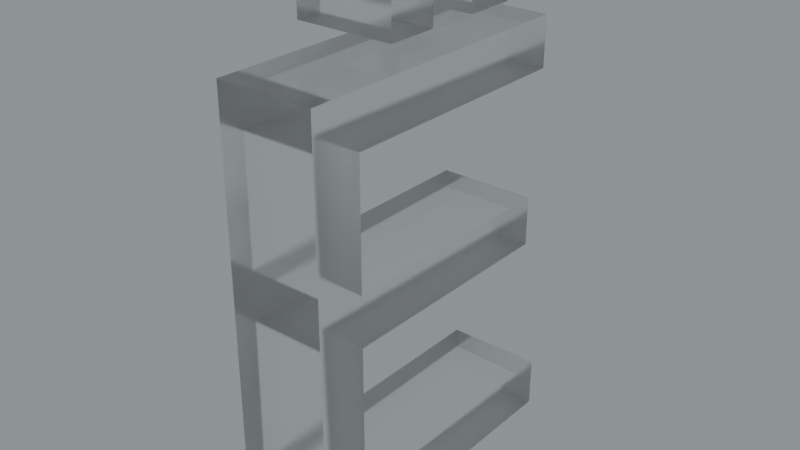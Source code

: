 # Source: blend.blend  (saved by Blender 3.5.10; exported with 4.5.12 LTS)
import bpy
from mathutils import Matrix  # noqa: F401  (used for matrix-valued properties, if any)

bpy.ops.wm.read_factory_settings(use_empty=True)
scene = bpy.context.scene
scene.name = 'Scene'

# ---- collections
col_collection = bpy.data.collections.new('Collection'); scene.collection.children.link(col_collection)

# ---- images (referenced by path relative to the original .blend; pixels are not part of the script)
import os
ASSET_DIR = os.environ.get("B2B_ASSET_DIR", "")  # directory of the original .blend (textures are referenced by path, not embedded)
HERE = os.path.dirname(os.path.abspath(__file__))  # packed textures are extracted next to this script under _unpacked/

def load_image(name, relpath, width, height, colorspace="sRGB"):
    """Load a texture the original file referenced (path relative to the .blend, or extracted next to this script)."""
    p = next((c for c in (os.path.join(HERE, relpath), os.path.join(ASSET_DIR, relpath)) if relpath and os.path.exists(c)), "")
    if p:
        img = bpy.data.images.load(p, check_existing=True)
        img.name = name
    else:  # same state as the original file: an image datablock whose file is absent (Cycles renders it pink)
        img = bpy.data.images.new(name, width, height)
        img.source = "FILE"
        img.filepath = "//" + (relpath or name)
    img.colorspace_settings.name = colorspace
    return img
img_satara_night_4k_hdr = load_image('satara_night_4k.hdr', 'satara_night_4k.hdr', 1024, 1024, 'Linear Rec.709')

# ---- materials (node trees are filled in below, after node groups)
mat_material_006 = bpy.data.materials.new('Material.006')

# ---- material node trees
mat_material_006.use_nodes = True; mat_material_006.node_tree.nodes.clear()
_N = mat_material_006.node_tree.nodes; _L = mat_material_006.node_tree.links
n0 = _N.new('ShaderNodeMixShader'); n0.name = 'Mix Shader'; n0.location = (526, 202)
n1 = _N.new('ShaderNodeOutputMaterial'); n1.name = 'Material Output.001'; n1.location = (703, 228)
n2 = _N.new('ShaderNodeLayerWeight'); n2.name = 'Layer Weight'; n2.location = (356, 256)
n2.inputs[0].default_value = 0.1
n3 = _N.new('ShaderNodeBsdfAnisotropic'); n3.name = 'Glossy BSDF'; n3.location = (190, 45)
n3.width = 280
n3.distribution = 'GGX'
n3.inputs[1].default_value = 0.6
n4 = _N.new('ShaderNodeBsdfGlass'); n4.name = 'Glass BSDF'; n4.location = (17, 157)
n4.distribution = 'BECKMANN'
n4.inputs[1].default_value = 0.2
_L.new(n3.outputs[0], n0.inputs[2])
_L.new(n2.outputs[0], n0.inputs[0])
_L.new(n4.outputs[0], n0.inputs[1])
_L.new(n0.outputs[0], n1.inputs[0])
n1.is_active_output = True

# ---- world
world_world = bpy.data.worlds.new('World'); scene.world = world_world
world_world.use_nodes = True; world_world.node_tree.nodes.clear()
_N = world_world.node_tree.nodes; _L = world_world.node_tree.links
n0 = _N.new('ShaderNodeBackground'); n0.name = 'Background.001'; n0.location = (26, -164)
n1 = _N.new('ShaderNodeBackground'); n1.name = 'Background'; n1.location = (337, 91)
n1.inputs[0].default_value = (0.05088, 0.05088, 0.05088, 1.0)
n2 = _N.new('ShaderNodeOutputWorld'); n2.name = 'World Output'; n2.location = (512, 287)
n3 = _N.new('ShaderNodeValToRGB'); n3.name = 'ColorRamp'; n3.location = (98, 373)
while len(n3.color_ramp.elements) > 1: n3.color_ramp.elements.remove(n3.color_ramp.elements[-1])
n3.color_ramp.elements[0].position = 0.0; n3.color_ramp.elements[0].color = (0.0, 0.0, 0.0, 1.0)
_e = n3.color_ramp.elements.new(1.0); _e.color = (0.8561, 0.9404, 0.9606, 1.0)
n4 = _N.new('ShaderNodeTexEnvironment'); n4.name = 'Environment Texture'; n4.location = (-269, 312)
n4.image = img_satara_night_4k_hdr
_L.new(n4.outputs[0], n3.inputs[0])
_L.new(n3.outputs[0], n2.inputs[0])
n2.is_active_output = True
world_world.color = (0.05088, 0.05088, 0.05088)
world_world.use_sun_shadow = False
world_world.sun_shadow_jitter_overblur = 0.0

# ---- meshes
me_x = bpy.data.meshes.new('Ё')
me_x.from_pydata([(0.4123, -0.1741, -5.0), (16.41, -0.1741, -5.0), (16.41, -0.1741, -0.000102), (0.4123, -0.1741, -0.000102), (0.4123, 21.59, -5.0), (0.4123, 21.59, -0.000102), (15.77, 21.59, -0.000102), (15.77, 21.59, -5.0), (15.77, 19.03, -5.0), (15.77, 19.03, -0.000102), (2.972, 19.03, -5.0), (2.972, 19.03, -0.000102), (2.972, 12.63, -5.0), (2.972, 12.63, -0.000102), (15.13, 12.63, -5.0), (15.13, 12.63, -0.000102), (15.13, 10.07, -5.0), (15.13, 10.07, -0.000102), (2.972, 10.07, -5.0), (2.972, 10.07, -0.000102), (2.972, 2.386, -0.000102), (2.972, 2.386, -5.0), (16.41, 2.386, -0.000102), (16.41, 2.386, -5.0), (4.892, 22.87, -5.0), (7.452, 22.87, -5.0), (7.452, 22.87, -0.000102), (4.892, 22.87, -0.000102), (4.892, 26.07, -5.0), (4.892, 26.07, -0.000102), (7.452, 26.07, -5.0), (7.452, 26.07, -0.000102), (10.01, 22.87, -5.0), (12.57, 22.87, -5.0), (12.57, 22.87, -0.000102), (10.01, 22.87, -0.000102), (10.01, 26.07, -5.0), (10.01, 26.07, -0.000102), (12.57, 26.07, -5.0), (12.57, 26.07, -0.000102)], [], [(0, 1, 2), (0, 2, 3), (4, 0, 3), (4, 3, 5), (6, 4, 5), (7, 4, 6), (8, 7, 6), (8, 6, 9), (10, 8, 9), (10, 9, 11), (12, 10, 11), (12, 11, 13), (14, 12, 13), (14, 13, 15), (16, 14, 15), (16, 15, 17), (18, 16, 17), (18, 17, 19), (20, 18, 19), (21, 18, 20), (22, 21, 20), (23, 21, 22), (1, 23, 22), (1, 22, 2), (21, 0, 18), (0, 21, 1), (1, 21, 23), (10, 12, 4), (18, 0, 4), (12, 18, 4), (16, 18, 14), (18, 12, 14), (8, 10, 7), (10, 4, 7), (19, 3, 20), (2, 20, 3), (22, 20, 2), (5, 13, 11), (5, 3, 19), (5, 19, 13), (15, 19, 17), (15, 13, 19), (6, 11, 9), (6, 5, 11), (24, 25, 26), (24, 26, 27), (28, 24, 27), (28, 27, 29), (30, 28, 29), (30, 29, 31), (25, 30, 31), (25, 31, 26), (25, 24, 28), (25, 28, 30), (29, 27, 26), (31, 29, 26), (32, 33, 34), (32, 34, 35), (36, 32, 35), (36, 35, 37), (38, 36, 37), (38, 37, 39), (33, 38, 39), (33, 39, 34), (33, 32, 36), (33, 36, 38), (37, 35, 34), (39, 37, 34)])
me_x.materials.append(mat_material_006)
me_x.update()

# ---- objects
ob_x = bpy.data.objects.new('Ё', me_x)

# ---- transforms, parenting, visibility, modifiers, constraints
ob_x.location = (-0.05694, 0.04224, 0.01522)
ob_x.rotation_euler = (-4.712, 2.22e-16, -4.712)
ob_x.scale = (0.08742, 0.08742, 0.08742)

# ---- collection membership
col_collection.objects.link(ob_x)

# ---- scene / render settings (as saved in the file)
scene.frame_start = 1; scene.frame_end = 250; scene.frame_set(0)
scene.render.engine = 'CYCLES'
scene.render.film_transparent = True
scene.cycles.samples = 16
scene.cycles.sampling_pattern = 'TABULATED_SOBOL'
scene.cycles.use_adaptive_sampling = False
scene.cycles.use_light_tree = False
scene.cycles.film_transparent_glass = True
scene.cycles.film_transparent_roughness = 1.0
scene.eevee.use_raytracing = True
scene.view_settings.view_transform = 'Filmic'
bpy.context.view_layer.update()

# ---- added for rendering (the .blend has no active camera): camera
cam_auto = bpy.data.cameras.new('AutoCamera')
cam_auto.lens = 50.0
cam_auto.sensor_width = 36.0
cam_auto.clip_end = 1000.0
ob_auto_camera = bpy.data.objects.new('AutoCamera', cam_auto)
scene.collection.objects.link(ob_auto_camera)
ob_auto_camera.location = (2.24298, -2.24453, 3.16173)
ob_auto_camera.rotation_euler = (1.09748, -7.21219e-08, 0.694738)
scene.camera = ob_auto_camera
bpy.context.view_layer.update()
